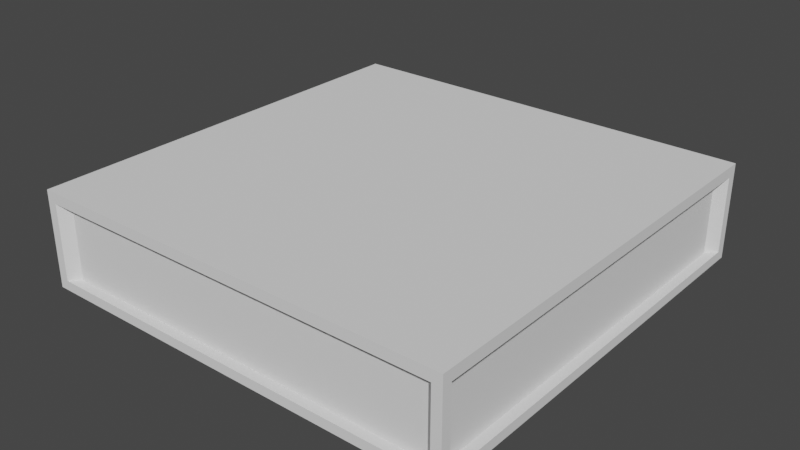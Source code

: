 # Source: O_Segment_-_Top.blend  (saved by Blender 2.82.7; exported with 4.5.12 LTS)
import bpy
from mathutils import Matrix  # noqa: F401  (used for matrix-valued properties, if any)

bpy.ops.wm.read_factory_settings(use_empty=True)
scene = bpy.context.scene
scene.name = 'Scene'

# ---- world
world_world = bpy.data.worlds.new('World'); scene.world = world_world
world_world.use_nodes = True; world_world.node_tree.nodes.clear()
_N = world_world.node_tree.nodes; _L = world_world.node_tree.links
n0 = _N.new('ShaderNodeOutputWorld'); n0.name = 'World Output'; n0.location = (300, 300)
n1 = _N.new('ShaderNodeBackground'); n1.name = 'Background'; n1.location = (10, 300)
n1.inputs[0].default_value = (0.05088, 0.05088, 0.05088, 1.0)
_L.new(n1.outputs[0], n0.inputs[0])
n0.is_active_output = True
world_world.color = (0.05088, 0.05088, 0.05088)
world_world.use_sun_shadow = False
world_world.sun_shadow_jitter_overblur = 0.0

# ---- meshes
me_plane = bpy.data.meshes.new('Plane')
me_plane.from_pydata([(2.225, -2.225, 0.1), (2.225, -2.125, 0.8875), (2.225, -2.225, 0.8875), (2.225, -2.225, 1.0), (2.225, 2.225, 1.0), (2.225, 2.225, 0.8875), (2.225, -2.125, 0.1), (2.225, -2.225, 0.8875), (2.125, -2.025, 0.1), (2.125, -2.025, 0.8875), (2.125, 2.025, 0.1), (2.125, 2.025, 0.8875), (2.225, 2.125, 0.8875), (2.225, 2.125, 0.1), (2.225, 2.225, 0.1), (2.225, 2.225, 0.1), (2.125, 2.225, 0.8875), (2.225, 2.225, 1.0), (-2.225, 2.225, 1.0), (-2.225, 2.225, 0.8875), (2.125, 2.225, 0.1), (2.225, 2.225, 0.8875), (2.025, 2.125, 0.1), (2.025, 2.125, 0.8875), (-2.025, 2.125, 0.1), (-2.025, 2.125, 0.8875), (-2.125, 2.225, 0.8875), (-2.125, 2.225, 0.1), (-2.225, 2.225, 0.1), (-2.225, 2.225, 0.1), (-2.225, 2.125, 0.8875), (-2.225, 2.225, 1.0), (-2.225, -2.225, 1.0), (-2.225, -2.225, 0.8875), (-2.225, 2.125, 0.1), (-2.225, 2.225, 0.8875), (-2.125, 2.025, 0.1), (-2.125, 2.025, 0.8875), (-2.125, -2.025, 0.1), (-2.125, -2.025, 0.8875), (-2.225, -2.125, 0.8875), (-2.225, -2.125, 0.1), (-2.225, -2.225, 0.1), (-2.225, -2.225, 0.1), (-2.125, -2.225, 0.8875), (-2.225, -2.225, 1.0), (2.225, -2.225, 1.0), (2.225, -2.225, 0.8875), (4.47e-07, -4.47e-07, 0.1), (-2.225, -2.225, 0.8875), (-2.025, -2.125, 0.1), (-2.025, -2.125, 0.8875), (2.025, -2.125, 0.1), (2.025, -2.125, 0.8875), (2.125, -2.225, 0.8875), (2.125, -2.225, 0.1), (2.225, -2.225, 0.1), (1.192e-06, -7.451e-07, 0.0), (-2.125, -2.225, 0.1), (2.225, 2.225, 2.235e-08), (-2.225, 2.225, 2.235e-08), (-2.225, -2.225, 2.235e-08), (2.225, -2.225, 2.235e-08)], [(1, 2), (2, 3), (7, 2), (0, 48), (48, 28)], [(11, 10, 13, 12), (11, 9, 8, 10), (7, 5, 4, 3), (14, 5, 12, 13), (1, 9, 11, 12), (6, 1, 7, 0), (6, 8, 9, 1), (25, 24, 27, 26), (25, 23, 22, 24), (21, 19, 18, 17), (28, 19, 26, 27), (16, 23, 25, 26), (20, 16, 21, 15), (20, 22, 23, 16), (39, 38, 41, 40), (39, 37, 36, 38), (35, 33, 32, 31), (42, 33, 40, 41), (30, 37, 39, 40), (34, 30, 35, 29), (34, 36, 37, 30), (53, 52, 55, 54), (53, 51, 50, 52), (49, 47, 46, 45), (56, 47, 54, 55), (44, 51, 53, 54), (43, 58, 44, 49), (44, 58, 50, 51), (31, 45, 46, 17), (50, 58, 55, 52), (36, 34, 41, 38), (22, 20, 27, 24), (8, 6, 13, 10), (61, 62, 56, 43), (59, 15, 56, 62), (59, 60, 29, 15), (60, 61, 43, 29)])
_uv = me_plane.uv_layers.new(name='UVMap')
_uv.uv.foreach_set('vector', [0.0, 0.0, 0.0, 0.0, 0.0, 0.0, 0.0, 0.0, 0.0, 0.0, 0.0, 0.0, 0.0, 0.0, 0.0, 0.0, 0.0, 0.0, 0.0, 0.0, 0.0, 0.0, 0.0, 0.0, 0.0, 0.0, 0.0, 0.0, 0.0, 0.0, 0.0, 0.0, 0.0, 0.0, 0.0, 0.0, 0.0, 0.0, 0.0, 0.0, 0.0, 0.0, 0.0, 0.0, 0.0, 0.0, 0.0, 0.0, 0.0, 0.0, 0.0, 0.0, 0.0, 0.0, 0.0, 0.0, 0.0, 0.0, 0.0, 0.0, 0.0, 0.0, 0.0, 0.0, 0.0, 0.0, 0.0, 0.0, 0.0, 0.0, 0.0, 0.0, 0.0, 0.0, 0.0, 0.0, 0.0, 0.0, 0.0, 0.0, 0.0, 0.0, 0.0, 0.0, 0.0, 0.0, 0.0, 0.0, 0.0, 0.0, 0.0, 0.0, 0.0, 0.0, 0.0, 0.0, 0.0, 0.0, 0.0, 0.0, 0.0, 0.0, 0.0, 0.0, 0.0, 0.0, 0.0, 0.0, 0.0, 0.0, 0.0, 0.0, 0.0, 0.0, 0.0, 0.0, 0.0, 0.0, 0.0, 0.0, 0.0, 0.0, 0.0, 0.0, 0.0, 0.0, 0.0, 0.0, 0.0, 0.0, 0.0, 0.0, 0.0, 0.0, 0.0, 0.0, 0.0, 0.0, 0.0, 0.0, 0.0, 0.0, 0.0, 0.0, 0.0, 0.0, 0.0, 0.0, 0.0, 0.0, 0.0, 0.0, 0.0, 0.0, 0.0, 0.0, 0.0, 0.0, 0.0, 0.0, 0.0, 0.0, 0.0, 0.0, 0.0, 0.0, 0.0, 0.0, 0.0, 0.0, 0.0, 0.0, 0.0, 0.0, 0.0, 0.0, 0.0, 0.0, 0.0, 0.0, 0.0, 0.0, 0.0, 0.0, 0.0, 0.0, 0.0, 0.0, 0.0, 0.0, 0.0, 0.0, 0.0, 0.0, 0.0, 0.0, 0.0, 0.0, 0.0, 0.0, 0.0, 0.0, 0.0, 0.0, 0.0, 0.0, 0.0, 0.0, 0.0, 0.0, 0.0, 0.0, 0.0, 0.0, 0.0, 0.0, 0.0, 0.0, 0.0, 0.0, 0.0, 0.0, 0.0, 0.0, 0.0, 0.0, 0.0, 0.0, 0.0, 0.0, 0.0, 0.0, 0.0, 0.0, 0.0, 0.0, 0.0, 0.0, 0.0, 0.0, 0.0, 0.0, 0.0, 0.0, 0.0, 0.0, 0.0, 0.0, 0.0, 0.0, 0.0, 0.0, 0.0, 0.0, 0.0, 0.0, 0.0, 0.0, 0.0, 0.0, 0.0, 0.0, 0.0, 0.0, 0.0, 0.0, 0.0, 0.0, 0.0, 0.0, 0.0, 0.0, 0.0, 0.0, 0.0, 0.0, 0.0, 0.0, 0.0, 0.0, 0.0, 0.0, 0.0, 0.0, 0.0, 0.0, 0.0, 0.0, 0.0, 0.0, 0.0, 0.0, 0.0, 0.0, 0.0, 0.0])
me_plane.use_remesh_fix_poles = True
me_plane.use_remesh_preserve_attributes = False
me_plane.use_mirror_vertex_groups = False
me_plane.update()

# ---- objects
ob_plane = bpy.data.objects.new('Plane', me_plane)

# ---- transforms, parenting, visibility, modifiers, constraints
ob_plane.location = (0.0, 0.0, 0.0)
ob_plane.lineart.crease_threshold = 0.0

# ---- collection membership
scene.collection.objects.link(ob_plane)

# ---- scene / render settings (as saved in the file)
scene.frame_start = 1; scene.frame_end = 250; scene.frame_set(0)
scene.render.engine = 'BLENDER_EEVEE_NEXT'
scene.cycles.use_denoising = False
scene.cycles.samples = 128
scene.cycles.sampling_pattern = 'TABULATED_SOBOL'
scene.cycles.use_adaptive_sampling = False
scene.cycles.use_light_tree = False
scene.view_settings.view_transform = 'Filmic'
bpy.context.view_layer.update()

# ---- added for rendering (the .blend has no active camera and no usable light): camera, sun
cam_auto = bpy.data.cameras.new('AutoCamera')
cam_auto.lens = 50.0
cam_auto.sensor_width = 36.0
cam_auto.clip_end = 1000.0
ob_auto_camera = bpy.data.objects.new('AutoCamera', cam_auto)
scene.collection.objects.link(ob_auto_camera)
ob_auto_camera.location = (5.89572, -7.07487, 5.21658)
ob_auto_camera.rotation_euler = (1.09748, -7.21219e-08, 0.694738)
scene.camera = ob_auto_camera
light_auto_sun = bpy.data.lights.new('AutoSun', 'SUN')
light_auto_sun.energy = 3.0
light_auto_sun.angle = 0.0523599
ob_auto_sun = bpy.data.objects.new('AutoSun', light_auto_sun)
scene.collection.objects.link(ob_auto_sun)
ob_auto_sun.rotation_euler = (0.872665, 0.174533, 0.523599)
bpy.context.view_layer.update()
